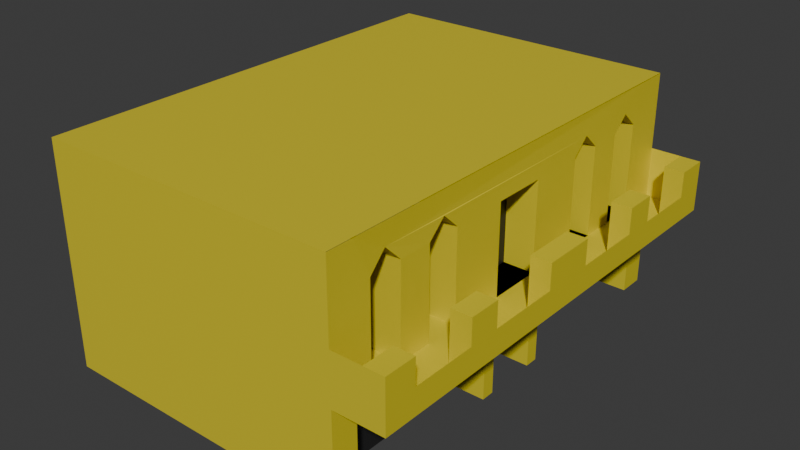 # Source: Edificio-2.blend  (saved by Blender 4.5.87; exported with 4.5.12 LTS)
import bpy
from mathutils import Matrix  # noqa: F401  (used for matrix-valued properties, if any)

bpy.ops.wm.read_factory_settings(use_empty=True)
scene = bpy.context.scene
scene.name = 'Scene'

# ---- collections
col_collection = bpy.data.collections.new('Collection'); scene.collection.children.link(col_collection)

# ---- materials (node trees are filled in below, after node groups)
mat_base = bpy.data.materials.new('BASE')
mat_ventanas_puertas = bpy.data.materials.new('Ventanas/Puertas')

# ---- material node trees
mat_base.use_nodes = True; mat_base.node_tree.nodes.clear()
_N = mat_base.node_tree.nodes; _L = mat_base.node_tree.links
n0 = _N.new('ShaderNodeBsdfPrincipled'); n0.name = 'Principled BSDF'; n0.location = (-200, 100)
n0.inputs[0].default_value = (0.7002, 0.5839, 0.0194, 1.0)
n1 = _N.new('ShaderNodeOutputMaterial'); n1.name = 'Material Output'; n1.location = (200, 100)
_L.new(n0.outputs[0], n1.inputs[0])
n1.is_active_output = True
mat_ventanas_puertas.use_nodes = True; mat_ventanas_puertas.node_tree.nodes.clear()
_N = mat_ventanas_puertas.node_tree.nodes; _L = mat_ventanas_puertas.node_tree.links
n0 = _N.new('ShaderNodeBsdfPrincipled'); n0.name = 'Principled BSDF'; n0.location = (-200, 100)
n0.inputs[0].default_value = (0.01591, 0.01591, 0.01591, 1.0)
n1 = _N.new('ShaderNodeOutputMaterial'); n1.name = 'Material Output'; n1.location = (200, 100)
_L.new(n0.outputs[0], n1.inputs[0])
n1.is_active_output = True

# ---- world
world_world = bpy.data.worlds.new('World'); scene.world = world_world
world_world.use_nodes = True; world_world.node_tree.nodes.clear()
_N = world_world.node_tree.nodes; _L = world_world.node_tree.links
n0 = _N.new('ShaderNodeOutputWorld'); n0.name = 'World Output'; n0.location = (200, 100)
n1 = _N.new('ShaderNodeBackground'); n1.name = 'Background'; n1.location = (-200, 100)
n1.inputs[0].default_value = (0.05088, 0.05088, 0.05088, 1.0)
_L.new(n1.outputs[0], n0.inputs[0])
n0.is_active_output = True
world_world.color = (0.05088, 0.05088, 0.05088)
world_world.sun_shadow_jitter_overblur = 0.0

# ---- meshes
me_plane = bpy.data.meshes.new('Plane')
me_plane.from_pydata([(-1.0, -1.0, 0.0), (1.0, -1.0, 0.0), (-1.0, 1.0, 0.0), (1.0, 1.0, 0.0), (1.0, 0.1176, 0.0), (1.0, -0.1176, 0.0), (1.0, -0.8824, 0.0), (1.0, -0.2941, 0.632), (1.0, -0.1765, 0.0), (1.0, 0.1765, 0.0), (1.0, -0.8824, 0.632), (1.0, 0.1765, 0.632), (1.0, -0.1176, 0.632), (1.0, 1.0, 0.632), (1.0, 0.8824, 0.0), (1.0, -0.1765, 0.632), (1.0, 0.8824, 0.632), (1.0, 0.1176, 0.632), (1.0, -1.0, 0.632), (1.333, -0.2941, 0.632), (1.0, 0.2941, 0.632), (0.8, -0.1176, 0.0), (0.8, 0.1176, 0.0), (0.8, -0.8824, 0.0), (0.8, -0.8824, 0.632), (0.8, 0.8824, 0.0), (0.8, 0.8824, 0.632), (0.8, -0.1765, 0.0), (0.8, -0.2941, 0.632), (0.8, -0.1765, 0.632), (0.8, -0.1176, 0.632), (0.8, 0.1176, 0.632), (0.8, 0.1765, 0.0), (0.8, 0.1765, 0.632), (0.8, 0.2941, 0.632), (1.333, -0.1176, 0.632), (1.333, 1.0, 0.632), (1.333, 0.1176, 0.632), (1.333, -1.0, 0.632), (1.333, 0.2941, 0.632), (1.333, -0.1176, 0.9653), (1.333, -0.1176, 0.7987), (1.333, 0.1176, 0.7987), (1.333, 1.0, 0.9653), (1.0, -0.8824, 1.465), (1.2, -0.1176, 0.9653), (1.2, -0.4353, 0.9653), (1.2, 1.0, 0.9653), (1.0, 0.8824, 1.465), (1.2, -0.5765, 0.9653), (1.333, -0.5765, 0.9653), (1.333, -0.4353, 0.7987), (1.333, -0.5765, 0.7987), (1.333, -0.4353, 0.9653), (1.333, -0.8588, 0.7987), (1.333, -1.0, 0.9653), (1.333, 0.4353, 0.7987), (1.333, 0.5765, 0.7987), (1.333, 0.1176, 0.9653), (1.333, 0.8588, 0.7987), (1.333, -0.8588, 0.9653), (1.333, 0.4353, 0.9653), (1.333, 0.5765, 0.9653), (1.333, 0.8588, 0.9653), (1.0, 0.1176, 0.632), (1.0, -0.1176, 0.632), (1.0, 0.8824, 0.632), (1.0, 0.2941, 0.632), (1.0, -0.2941, 0.632), (1.0, -0.1765, 0.632), (1.0, 0.1765, 0.632), (1.0, -0.8824, 0.632), (1.0, -0.3676, 0.632), (1.0, -0.5147, 0.632), (1.0, -0.6618, 0.632), (1.0, -0.8088, 0.632), (1.0, 0.8088, 0.632), (1.0, 0.6618, 0.632), (1.0, 0.8824, 1.465), (1.0, 0.5147, 0.632), (1.0, 0.3676, 0.632), (1.0, -0.1176, 1.215), (1.0, -0.8824, 1.465), (1.0, -1.0, 0.9653), (1.0, 0.1176, 1.215), (1.0, 1.0, 0.9653), (1.0, -1.0, 1.465), (1.0, 1.0, 0.632), (1.0, -1.0, 0.632), (1.0, -0.8088, 1.215), (0.9952, -0.7346, 1.324), (1.0, -0.6618, 1.215), (1.0, -0.5147, 1.215), (1.0, -0.4412, 1.318), (1.0, -0.3676, 1.215), (1.0, 0.8088, 1.215), (1.0, 0.7353, 1.314), (1.0, 0.6618, 1.215), (1.0, 1.0, 1.465), (1.0, 0.5147, 1.215), (1.0, 0.4412, 1.316), (1.0, 0.3676, 1.215), (0.8, -0.3676, 0.632), (0.8, 0.1176, 1.215), (0.8, -0.5147, 0.632), (0.8, -0.6618, 0.632), (0.8, 0.1176, 0.632), (0.8, -0.8088, 0.632), (0.8, 0.8088, 0.632), (0.8, -0.1176, 0.632), (0.8, 0.6618, 0.632), (0.8, 0.5147, 0.632), (0.8, -0.1176, 1.215), (0.8, 0.3676, 0.632), (0.8, 0.8088, 1.215), (0.8, 0.7353, 1.314), (0.8, 0.6618, 1.215), (0.8, 0.5147, 1.215), (0.8, 0.4412, 1.316), (0.8, 0.3676, 1.215), (0.8, -0.8088, 1.215), (0.7952, -0.7346, 1.324), (0.8, -0.6618, 1.215), (0.8, -0.5147, 1.215), (0.8, -0.4412, 1.318), (0.8, -0.3676, 1.215), (1.2, -1.0, 0.9653), (1.2, 0.1176, 0.9653), (1.2, -0.8588, 0.9653), (1.2, 0.4353, 0.9653), (1.2, 0.5765, 0.9653), (1.2, 0.8588, 0.9653), (1.2, -0.1176, 0.632), (1.2, -0.4353, 0.632), (1.2, 1.0, 0.632), (1.2, -0.5765, 0.632), (1.2, -1.0, 0.632), (1.2, 0.1176, 0.632), (1.2, -0.8588, 0.632), (1.2, 0.4353, 0.632), (1.2, 0.5765, 0.632), (1.2, 0.8588, 0.632), (-1.0, -1.0, 1.467), (1.0, -1.0, 1.467), (-1.0, 1.0, 1.467), (1.0, 1.0, 1.467)], [], [(38, 18, 10, 7, 19), (9, 11, 17, 4), (5, 12, 15, 8), (6, 10, 18, 1), (15, 12, 35, 19, 7), (9, 32, 33, 11), (3, 13, 16, 14), (17, 31, 22, 4), (21, 22, 31, 30), (28, 24, 23, 27, 29), (32, 25, 26, 34, 33), (11, 33, 34, 20), (6, 23, 24, 10), (15, 29, 27, 8), (16, 26, 25, 14), (12, 30, 31, 17), (5, 21, 30, 12), (7, 28, 29, 15), (20, 34, 26, 16), (17, 37, 35, 12), (20, 39, 37, 17, 11), (36, 39, 20, 16, 13), (36, 43, 63, 59, 57, 62, 61, 56, 42, 58, 40, 41, 51, 53, 50, 52, 54, 60, 55, 38, 19, 35, 37, 39), (63, 43, 47, 131), (50, 53, 46, 49), (40, 58, 127, 45), (10, 7, 68, 72, 73, 74, 75, 71), (20, 67, 70, 11), (11, 70, 64, 17), (12, 65, 69, 15), (7, 15, 69, 68), (16, 66, 76, 77, 79, 80, 67, 20), (17, 64, 65, 12), (55, 60, 128, 126), (77, 76, 108, 110), (100, 101, 119, 118), (72, 102, 104, 73), (94, 93, 124, 125), (47, 134, 87, 85), (72, 94, 125, 102), (79, 99, 117, 111), (80, 79, 111, 113), (95, 96, 115, 114), (84, 64, 70, 67, 80, 101, 100, 99, 79, 77, 97, 96, 95, 76, 66, 48, 44, 71, 75, 89, 90, 91, 74, 73, 92, 93, 94, 72, 68, 69, 65, 81), (13, 98, 78, 16), (136, 126, 83, 88), (18, 10, 82, 86), (81, 65, 109, 112), (108, 114, 115, 116, 110), (107, 105, 122, 121, 120), (64, 84, 103, 106), (106, 103, 112, 109), (65, 64, 106, 109), (104, 102, 125, 124, 123), (84, 81, 112, 103), (93, 92, 123, 124), (101, 80, 113, 119), (99, 100, 118, 117), (89, 75, 107, 120), (76, 95, 114, 108), (91, 90, 121, 122), (74, 91, 122, 105), (90, 89, 120, 121), (111, 117, 118, 119, 113), (96, 97, 116, 115), (97, 77, 110, 116), (92, 73, 104, 123), (75, 74, 105, 107), (61, 62, 130, 129), (131, 47, 134, 141), (49, 46, 133, 135), (45, 127, 137, 132), (126, 128, 138, 136), (129, 130, 140, 139), (128, 60, 54, 138), (51, 133, 46, 53), (42, 137, 127, 58), (57, 140, 130, 62), (36, 134, 47, 43), (38, 55, 126, 136), (50, 49, 135, 52), (45, 132, 41, 40), (61, 129, 139, 56), (1, 143, 142, 0), (2, 144, 145, 3), (142, 143, 145, 144), (63, 131, 141, 59)])
me_plane.polygons.foreach_set('material_index', [0, 0, 0, 0, 0, 0, 0, 0, 1, 1, 1, 0, 0, 0, 0, 0, 0, 0, 0, 0, 0, 0, 0, 0, 0, 0, 0, 0, 0, 0, 0, 0, 0, 0, 0, 0, 0, 0, 0, 0, 0, 0, 0, 0, 0, 0, 0, 0, 1, 1, 0, 1, 0, 1, 0, 0, 0, 0, 0, 0, 0, 0, 0, 1, 0, 0, 0, 0, 0, 0, 0, 0, 0, 0, 0, 0, 0, 0, 0, 0, 0, 0, 0, 0, 0, 0, 0])
_uv = me_plane.uv_layers.new(name='UVMap')
_uv.uv.foreach_set('vector', [1.0, 0.0, 1.0, 0.0, 1.0, 0.05882, 1.0, 0.3529, 1.0, 0.3529, 1.0, 0.5882, 1.0, 0.5882, 1.0, 0.5588, 1.0, 0.5588, 1.0, 0.4412, 1.0, 0.4412, 1.0, 0.4118, 1.0, 0.4118, 1.0, 0.05882, 1.0, 0.05882, 1.0, 0.0, 1.0, 0.0, 1.0, 0.4118, 1.0, 0.4412, 1.0, 0.4412, 1.0, 0.3529, 1.0, 0.3529, 1.0, 0.5882, 1.0, 0.5882, 1.0, 0.5882, 1.0, 0.5882, 1.0, 1.0, 1.0, 1.0, 1.0, 0.9412, 1.0, 0.9412, 1.0, 0.5588, 1.0, 0.5588, 1.0, 0.5588, 1.0, 0.5588, 1.0, 0.4412, 1.0, 0.5588, 1.0, 0.5588, 1.0, 0.4412, 1.0, 0.3529, 1.0, 0.05882, 1.0, 0.05882, 1.0, 0.4118, 1.0, 0.4118, 1.0, 0.5882, 1.0, 0.9412, 1.0, 0.9412, 1.0, 0.6471, 1.0, 0.5882, 1.0, 0.5882, 1.0, 0.5882, 1.0, 0.6471, 1.0, 0.6471, 1.0, 0.05882, 1.0, 0.05882, 1.0, 0.05882, 1.0, 0.05882, 1.0, 0.4118, 1.0, 0.4118, 1.0, 0.4118, 1.0, 0.4118, 1.0, 0.9412, 1.0, 0.9412, 1.0, 0.9412, 1.0, 0.9412, 1.0, 0.4412, 1.0, 0.4412, 1.0, 0.5588, 1.0, 0.5588, 1.0, 0.4412, 1.0, 0.4412, 1.0, 0.4412, 1.0, 0.4412, 1.0, 0.3529, 1.0, 0.3529, 1.0, 0.4118, 1.0, 0.4118, 1.0, 0.6471, 1.0, 0.6471, 1.0, 0.9412, 1.0, 0.9412, 1.0, 0.5588, 1.0, 0.5588, 1.0, 0.4412, 1.0, 0.4412, 1.0, 0.6471, 1.0, 0.6471, 1.0, 0.5588, 1.0, 0.5588, 1.0, 0.5882, 1.0, 1.0, 1.0, 0.6471, 1.0, 0.6471, 1.0, 0.9412, 1.0, 1.0, 1.0, 1.0, 1.0, 1.0, 1.0, 0.9294, 1.0, 0.9294, 1.0, 0.7882, 1.0, 0.7882, 1.0, 0.7176, 1.0, 0.7176, 1.0, 0.5588, 1.0, 0.5588, 1.0, 0.4412, 1.0, 0.4412, 1.0, 0.2824, 1.0, 0.2824, 1.0, 0.2118, 1.0, 0.2118, 1.0, 0.07059, 1.0, 0.07059, 1.0, 0.0, 1.0, 0.0, 1.0, 0.3529, 1.0, 0.4412, 1.0, 0.5588, 1.0, 0.6471, 1.0, 0.9294, 1.0, 1.0, 1.0, 1.0, 1.0, 0.9294, 1.0, 0.2118, 1.0, 0.2824, 1.0, 0.2824, 1.0, 0.2118, 1.0, 0.4412, 1.0, 0.5588, 1.0, 0.5588, 1.0, 0.4412, 1.0, 0.05882, 1.0, 0.3529, 1.0, 0.3529, 1.0, 0.3162, 1.0, 0.2426, 1.0, 0.1691, 1.0, 0.09559, 1.0, 0.05882, 1.0, 0.6471, 1.0, 0.6471, 1.0, 0.5882, 1.0, 0.5882, 1.0, 0.5882, 1.0, 0.5882, 1.0, 0.5588, 1.0, 0.5588, 1.0, 0.4412, 1.0, 0.4412, 1.0, 0.4118, 1.0, 0.4118, 1.0, 0.3529, 1.0, 0.4118, 1.0, 0.4118, 1.0, 0.3529, 1.0, 0.9412, 1.0, 0.9412, 1.0, 0.9044, 1.0, 0.8309, 1.0, 0.7574, 1.0, 0.6838, 1.0, 0.6471, 1.0, 0.6471, 1.0, 0.5588, 1.0, 0.5588, 1.0, 0.4412, 1.0, 0.4412, 1.0, 0.0, 1.0, 0.07059, 1.0, 0.07059, 1.0, 0.0, 1.0, 0.8309, 1.0, 0.9044, 1.0, 0.9044, 1.0, 0.8309, 1.0, 0.7206, 1.0, 0.6838, 1.0, 0.6838, 1.0, 0.7206, 1.0, 0.3162, 1.0, 0.3162, 1.0, 0.2426, 1.0, 0.2426, 1.0, 0.3162, 1.0, 0.2794, 1.0, 0.2794, 1.0, 0.3162, 1.0, 1.0, 1.0, 1.0, 1.0, 1.0, 1.0, 1.0, 1.0, 0.3162, 1.0, 0.3162, 1.0, 0.3162, 1.0, 0.3162, 1.0, 0.7574, 1.0, 0.7574, 1.0, 0.7574, 1.0, 0.7574, 1.0, 0.6838, 1.0, 0.7574, 1.0, 0.7574, 1.0, 0.6838, 1.0, 0.9044, 1.0, 0.8676, 1.0, 0.8676, 1.0, 0.9044, 1.0, 0.5588, 1.0, 0.5588, 1.0, 0.5882, 1.0, 0.6471, 1.0, 0.6838, 1.0, 0.6838, 1.0, 0.7206, 1.0, 0.7574, 1.0, 0.7574, 1.0, 0.8309, 1.0, 0.8309, 1.0, 0.8676, 1.0, 0.9044, 1.0, 0.9044, 1.0, 0.9412, 1.0, 0.9412, 1.0, 0.05882, 1.0, 0.05882, 1.0, 0.09559, 1.0, 0.09559, 1.0, 0.1324, 1.0, 0.1691, 1.0, 0.1691, 1.0, 0.2426, 1.0, 0.2426, 1.0, 0.2794, 1.0, 0.3162, 1.0, 0.3162, 1.0, 0.3529, 1.0, 0.4118, 1.0, 0.4412, 1.0, 0.4412, 1.0, 1.0, 1.0, 1.0, 1.0, 0.9412, 1.0, 0.9412, 1.0, 0.0, 1.0, 0.0, 1.0, 0.0, 1.0, 0.0, 1.0, 0.0, 1.0, 0.05882, 1.0, 0.05882, 1.0, 0.0, 1.0, 0.4412, 1.0, 0.4412, 1.0, 0.4412, 1.0, 0.4412, 1.0, 0.9044, 1.0, 0.9044, 1.0, 0.8676, 1.0, 0.8309, 1.0, 0.8309, 1.0, 0.09559, 1.0, 0.1691, 1.0, 0.1691, 1.0, 0.1324, 1.0, 0.09559, 1.0, 0.5588, 1.0, 0.5588, 1.0, 0.5588, 1.0, 0.5588, 1.0, 0.5588, 1.0, 0.5588, 1.0, 0.4412, 1.0, 0.4412, 1.0, 0.4412, 1.0, 0.5588, 1.0, 0.5588, 1.0, 0.4412, 1.0, 0.2426, 1.0, 0.3162, 1.0, 0.3162, 1.0, 0.2794, 1.0, 0.2426, 1.0, 0.5588, 1.0, 0.4412, 1.0, 0.4412, 1.0, 0.5588, 1.0, 0.2794, 1.0, 0.2426, 1.0, 0.2426, 1.0, 0.2794, 1.0, 0.6838, 1.0, 0.6838, 1.0, 0.6838, 1.0, 0.6838, 1.0, 0.7574, 1.0, 0.7206, 1.0, 0.7206, 1.0, 0.7574, 1.0, 0.09559, 1.0, 0.09559, 1.0, 0.09559, 1.0, 0.09559, 1.0, 0.9044, 1.0, 0.9044, 1.0, 0.9044, 1.0, 0.9044, 1.0, 0.1691, 1.0, 0.1324, 1.0, 0.1324, 1.0, 0.1691, 1.0, 0.1691, 1.0, 0.1691, 1.0, 0.1691, 1.0, 0.1691, 1.0, 0.1324, 1.0, 0.09559, 1.0, 0.09559, 1.0, 0.1324, 1.0, 0.7574, 1.0, 0.7574, 1.0, 0.7206, 1.0, 0.6838, 1.0, 0.6838, 1.0, 0.8676, 1.0, 0.8309, 1.0, 0.8309, 1.0, 0.8676, 1.0, 0.8309, 1.0, 0.8309, 1.0, 0.8309, 1.0, 0.8309, 1.0, 0.2426, 1.0, 0.2426, 1.0, 0.2426, 1.0, 0.2426, 1.0, 0.09559, 1.0, 0.1691, 1.0, 0.1691, 1.0, 0.09559, 1.0, 0.7176, 1.0, 0.7882, 1.0, 0.7882, 1.0, 0.7176, 1.0, 0.9294, 1.0, 1.0, 1.0, 1.0, 1.0, 0.9294, 1.0, 0.2118, 1.0, 0.2824, 1.0, 0.2824, 1.0, 0.2118, 1.0, 0.4412, 1.0, 0.5588, 1.0, 0.5588, 1.0, 0.4412, 1.0, 0.0, 1.0, 0.07059, 1.0, 0.07059, 1.0, 0.0, 1.0, 0.7176, 1.0, 0.7882, 1.0, 0.7882, 1.0, 0.7176, 1.0, 0.07059, 1.0, 0.07059, 1.0, 0.07059, 1.0, 0.07059, 1.0, 0.2824, 1.0, 0.2824, 1.0, 0.2824, 1.0, 0.2824, 1.0, 0.5588, 1.0, 0.5588, 1.0, 0.5588, 1.0, 0.5588, 1.0, 0.7882, 1.0, 0.7882, 1.0, 0.7882, 1.0, 0.7882, 1.0, 1.0, 1.0, 1.0, 1.0, 1.0, 1.0, 1.0, 1.0, 0.0, 1.0, 0.0, 1.0, 0.0, 1.0, 0.0, 1.0, 0.2118, 1.0, 0.2118, 1.0, 0.2118, 1.0, 0.2118, 1.0, 0.4412, 1.0, 0.4412, 1.0, 0.4412, 1.0, 0.4412, 1.0, 0.7176, 1.0, 0.7176, 1.0, 0.7176, 1.0, 0.7176, 1.0, 0.0, 1.0, 0.0, 0.0, 0.0, 0.0, 0.0, 0.0, 1.0, 0.0, 1.0, 1.0, 1.0, 1.0, 1.0, 0.0, 0.0, 1.0, 0.0, 1.0, 1.0, 0.0, 1.0, 1.0, 0.9294, 1.0, 0.9294, 1.0, 0.9294, 1.0, 0.9294])
me_plane.materials.append(mat_base)
me_plane.materials.append(mat_ventanas_puertas)
me_plane.update()

# ---- objects
ob_plane = bpy.data.objects.new('Plane', me_plane)

# ---- transforms, parenting, visibility, modifiers, constraints
ob_plane.location = (0.0, 0.0, 0.0)
ob_plane.scale = (3.0, 4.5, 3.0)

# ---- collection membership
col_collection.objects.link(ob_plane)

# ---- scene / render settings (as saved in the file)
scene.frame_start = 1; scene.frame_end = 250; scene.frame_set(1)
scene.render.engine = 'BLENDER_EEVEE_NEXT'
bpy.context.view_layer.update()

# ---- added for rendering (the .blend has no active camera and no usable light): camera, sun
cam_auto = bpy.data.cameras.new('AutoCamera')
cam_auto.lens = 50.0
cam_auto.sensor_width = 36.0
cam_auto.clip_end = 1000.0
ob_auto_camera = bpy.data.objects.new('AutoCamera', cam_auto)
scene.collection.objects.link(ob_auto_camera)
ob_auto_camera.location = (11.8074, -13.5689, 11.246)
ob_auto_camera.rotation_euler = (1.09748, -7.21219e-08, 0.694738)
scene.camera = ob_auto_camera
light_auto_sun = bpy.data.lights.new('AutoSun', 'SUN')
light_auto_sun.energy = 3.0
light_auto_sun.angle = 0.0523599
ob_auto_sun = bpy.data.objects.new('AutoSun', light_auto_sun)
scene.collection.objects.link(ob_auto_sun)
ob_auto_sun.rotation_euler = (0.872665, 0.174533, 0.523599)
bpy.context.view_layer.update()
